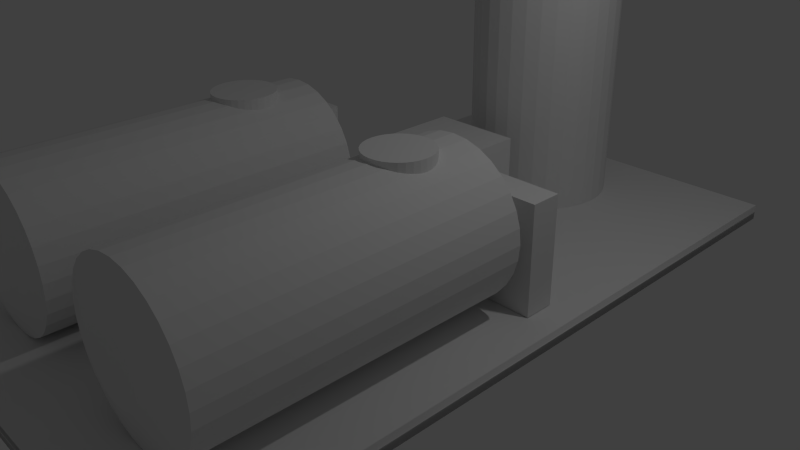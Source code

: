 # Source: oilrefinery.blend  (saved by Blender 2.66.0; exported with 4.5.12 LTS)
import bpy
from mathutils import Matrix  # noqa: F401  (used for matrix-valued properties, if any)

bpy.ops.wm.read_factory_settings(use_empty=True)
scene = bpy.context.scene
scene.name = 'Scene'

# ---- collections
col_collection_1 = bpy.data.collections.new('Collection 1'); scene.collection.children.link(col_collection_1)

# ---- materials (node trees are filled in below, after node groups)
mat_material = bpy.data.materials.new('Material')
mat_material.alpha_threshold = 0.0
mat_material.use_transparent_shadow = False
mat_material.roughness = 0.5
mat_material.line_color = (0.0, 0.0, 0.0, 1.0)

# ---- material node trees

# ---- world
world_world = bpy.data.worlds.new('World'); scene.world = world_world
world_world.color = (0.05088, 0.05088, 0.05088)
world_world.use_sun_shadow = False
world_world.sun_shadow_jitter_overblur = 0.0
world_world.cycles.sampling_method = 'MANUAL'
world_world.cycles.sample_map_resolution = 256

# ---- cameras
cam_camera = bpy.data.cameras.new('Camera')
cam_camera.clip_end = 100.0
cam_camera.lens = 35.0
cam_camera.sensor_width = 32.0
cam_camera.sensor_height = 18.0
cam_camera.ortho_scale = 7.314
cam_camera.dof.focus_distance = 0.0
cam_camera.dof.aperture_fstop = 128.0

# ---- lights
light_lamp = bpy.data.lights.new('Lamp', 'POINT')
light_lamp.transmission_factor = 0.0
light_lamp.cutoff_distance = 30.0
light_lamp.energy = 100.0
light_lamp.shadow_buffer_clip_start = 1.001
light_lamp.shadow_soft_size = 0.1
light_lamp.shadow_maximum_resolution = 0.006
light_lamp.use_absolute_resolution = True
light_lamp.cycles.use_multiple_importance_sampling = False

# ---- meshes
me_cube_003 = bpy.data.meshes.new('Cube.003')
me_cube_003.from_pydata([(-1.0, -1.0, -1.0), (-1.0, 1.0, -1.0), (1.0, 1.0, -1.0), (1.0, -1.0, -1.0), (-1.0, -1.0, 1.0), (-1.0, 1.0, 1.0), (1.0, 1.0, 1.0), (1.0, -1.0, 1.0)], [], [(4, 5, 1, 0), (5, 6, 2, 1), (6, 7, 3, 2), (7, 4, 0, 3), (0, 1, 2, 3), (7, 6, 5, 4)])
me_cube_003.polygons.foreach_set('use_smooth', [True] * 6)
me_cube_003.use_remesh_preserve_volume = False
me_cube_003.use_remesh_preserve_attributes = False
me_cube_003.use_mirror_vertex_groups = False
me_cube_003.update()
me_cylinder_004 = bpy.data.meshes.new('Cylinder.004')
me_cylinder_004.from_pydata([(0.0, 1.0, -1.0), (0.0, 1.0, 1.0), (0.1951, 0.9808, -1.0), (0.1951, 0.9808, 1.0), (0.3827, 0.9239, -1.0), (0.3827, 0.9239, 1.0), (0.5556, 0.8315, -1.0), (0.5556, 0.8315, 1.0), (0.7071, 0.7071, -1.0), (0.7071, 0.7071, 1.0), (0.8315, 0.5556, -1.0), (0.8315, 0.5556, 1.0), (0.9239, 0.3827, -1.0), (0.9239, 0.3827, 1.0), (0.9808, 0.1951, -1.0), (0.9808, 0.1951, 1.0), (1.0, 7.55e-08, -1.0), (1.0, 7.55e-08, 1.0), (0.9808, -0.1951, -1.0), (0.9808, -0.1951, 1.0), (0.9239, -0.3827, -1.0), (0.9239, -0.3827, 1.0), (0.8315, -0.5556, -1.0), (0.8315, -0.5556, 1.0), (0.7071, -0.7071, -1.0), (0.7071, -0.7071, 1.0), (0.5556, -0.8315, -1.0), (0.5556, -0.8315, 1.0), (0.3827, -0.9239, -1.0), (0.3827, -0.9239, 1.0), (0.1951, -0.9808, -1.0), (0.1951, -0.9808, 1.0), (-3.258e-07, -1.0, -1.0), (-3.258e-07, -1.0, 1.0), (-0.1951, -0.9808, -1.0), (-0.1951, -0.9808, 1.0), (-0.3827, -0.9239, -1.0), (-0.3827, -0.9239, 1.0), (-0.5556, -0.8315, -1.0), (-0.5556, -0.8315, 1.0), (-0.7071, -0.7071, -1.0), (-0.7071, -0.7071, 1.0), (-0.8315, -0.5556, -1.0), (-0.8315, -0.5556, 1.0), (-0.9239, -0.3827, -1.0), (-0.9239, -0.3827, 1.0), (-0.9808, -0.1951, -1.0), (-0.9808, -0.1951, 1.0), (-1.0, 9.656e-07, -1.0), (-1.0, 9.656e-07, 1.0), (-0.9808, 0.1951, -1.0), (-0.9808, 0.1951, 1.0), (-0.9239, 0.3827, -1.0), (-0.9239, 0.3827, 1.0), (-0.8315, 0.5556, -1.0), (-0.8315, 0.5556, 1.0), (-0.7071, 0.7071, -1.0), (-0.7071, 0.7071, 1.0), (-0.5556, 0.8315, -1.0), (-0.5556, 0.8315, 1.0), (-0.3827, 0.9239, -1.0), (-0.3827, 0.9239, 1.0), (-0.1951, 0.9808, -1.0), (-0.1951, 0.9808, 1.0)], [], [(0, 1, 3, 2), (2, 3, 5, 4), (4, 5, 7, 6), (6, 7, 9, 8), (8, 9, 11, 10), (10, 11, 13, 12), (12, 13, 15, 14), (14, 15, 17, 16), (16, 17, 19, 18), (18, 19, 21, 20), (20, 21, 23, 22), (22, 23, 25, 24), (24, 25, 27, 26), (26, 27, 29, 28), (28, 29, 31, 30), (30, 31, 33, 32), (32, 33, 35, 34), (34, 35, 37, 36), (36, 37, 39, 38), (38, 39, 41, 40), (40, 41, 43, 42), (42, 43, 45, 44), (44, 45, 47, 46), (46, 47, 49, 48), (48, 49, 51, 50), (50, 51, 53, 52), (52, 53, 55, 54), (54, 55, 57, 56), (56, 57, 59, 58), (58, 59, 61, 60), (3, 1, 63, 61, 59, 57, 55, 53, 51, 49, 47, 45, 43, 41, 39, 37, 35, 33, 31, 29, 27, 25, 23, 21, 19, 17, 15, 13, 11, 9, 7, 5), (62, 63, 1, 0), (60, 61, 63, 62), (0, 2, 4, 6, 8, 10, 12, 14, 16, 18, 20, 22, 24, 26, 28, 30, 32, 34, 36, 38, 40, 42, 44, 46, 48, 50, 52, 54, 56, 58, 60, 62)])
me_cylinder_004.use_remesh_preserve_volume = False
me_cylinder_004.use_remesh_preserve_attributes = False
me_cylinder_004.use_mirror_vertex_groups = False
me_cylinder_004.update()
me_cylinder_003 = bpy.data.meshes.new('Cylinder.003')
me_cylinder_003.from_pydata([(0.0, 1.0, -1.0), (0.0, 1.0, 1.0), (0.1951, 0.9808, -1.0), (0.1951, 0.9808, 1.0), (0.3827, 0.9239, -1.0), (0.3827, 0.9239, 1.0), (0.5556, 0.8315, -1.0), (0.5556, 0.8315, 1.0), (0.7071, 0.7071, -1.0), (0.7071, 0.7071, 1.0), (0.8315, 0.5556, -1.0), (0.8315, 0.5556, 1.0), (0.9239, 0.3827, -1.0), (0.9239, 0.3827, 1.0), (0.9808, 0.1951, -1.0), (0.9808, 0.1951, 1.0), (1.0, 7.55e-08, -1.0), (1.0, 7.55e-08, 1.0), (0.9808, -0.1951, -1.0), (0.9808, -0.1951, 1.0), (0.9239, -0.3827, -1.0), (0.9239, -0.3827, 1.0), (0.8315, -0.5556, -1.0), (0.8315, -0.5556, 1.0), (0.7071, -0.7071, -1.0), (0.7071, -0.7071, 1.0), (0.5556, -0.8315, -1.0), (0.5556, -0.8315, 1.0), (0.3827, -0.9239, -1.0), (0.3827, -0.9239, 1.0), (0.1951, -0.9808, -1.0), (0.1951, -0.9808, 1.0), (-3.258e-07, -1.0, -1.0), (-3.258e-07, -1.0, 1.0), (-0.1951, -0.9808, -1.0), (-0.1951, -0.9808, 1.0), (-0.3827, -0.9239, -1.0), (-0.3827, -0.9239, 1.0), (-0.5556, -0.8315, -1.0), (-0.5556, -0.8315, 1.0), (-0.7071, -0.7071, -1.0), (-0.7071, -0.7071, 1.0), (-0.8315, -0.5556, -1.0), (-0.8315, -0.5556, 1.0), (-0.9239, -0.3827, -1.0), (-0.9239, -0.3827, 1.0), (-0.9808, -0.1951, -1.0), (-0.9808, -0.1951, 1.0), (-1.0, 9.656e-07, -1.0), (-1.0, 9.656e-07, 1.0), (-0.9808, 0.1951, -1.0), (-0.9808, 0.1951, 1.0), (-0.9239, 0.3827, -1.0), (-0.9239, 0.3827, 1.0), (-0.8315, 0.5556, -1.0), (-0.8315, 0.5556, 1.0), (-0.7071, 0.7071, -1.0), (-0.7071, 0.7071, 1.0), (-0.5556, 0.8315, -1.0), (-0.5556, 0.8315, 1.0), (-0.3827, 0.9239, -1.0), (-0.3827, 0.9239, 1.0), (-0.1951, 0.9808, -1.0), (-0.1951, 0.9808, 1.0)], [], [(0, 1, 3, 2), (2, 3, 5, 4), (4, 5, 7, 6), (6, 7, 9, 8), (8, 9, 11, 10), (10, 11, 13, 12), (12, 13, 15, 14), (14, 15, 17, 16), (16, 17, 19, 18), (18, 19, 21, 20), (20, 21, 23, 22), (22, 23, 25, 24), (24, 25, 27, 26), (26, 27, 29, 28), (28, 29, 31, 30), (30, 31, 33, 32), (32, 33, 35, 34), (34, 35, 37, 36), (36, 37, 39, 38), (38, 39, 41, 40), (40, 41, 43, 42), (42, 43, 45, 44), (44, 45, 47, 46), (46, 47, 49, 48), (48, 49, 51, 50), (50, 51, 53, 52), (52, 53, 55, 54), (54, 55, 57, 56), (56, 57, 59, 58), (58, 59, 61, 60), (3, 1, 63, 61, 59, 57, 55, 53, 51, 49, 47, 45, 43, 41, 39, 37, 35, 33, 31, 29, 27, 25, 23, 21, 19, 17, 15, 13, 11, 9, 7, 5), (62, 63, 1, 0), (60, 61, 63, 62), (0, 2, 4, 6, 8, 10, 12, 14, 16, 18, 20, 22, 24, 26, 28, 30, 32, 34, 36, 38, 40, 42, 44, 46, 48, 50, 52, 54, 56, 58, 60, 62)])
me_cylinder_003.use_remesh_preserve_volume = False
me_cylinder_003.use_remesh_preserve_attributes = False
me_cylinder_003.use_mirror_vertex_groups = False
me_cylinder_003.update()
me_cube_002 = bpy.data.meshes.new('Cube.002')
me_cube_002.from_pydata([(-1.0, -1.0, -1.0), (-1.0, 1.0, -1.0), (1.0, 1.0, -1.0), (1.0, -1.0, -1.0), (-1.0, -1.0, 1.0), (-1.0, 1.0, 1.0), (1.0, 1.0, 1.0), (1.0, -1.0, 1.0)], [], [(4, 5, 1, 0), (5, 6, 2, 1), (6, 7, 3, 2), (7, 4, 0, 3), (0, 1, 2, 3), (7, 6, 5, 4)])
me_cube_002.use_remesh_preserve_volume = False
me_cube_002.use_remesh_preserve_attributes = False
me_cube_002.use_mirror_vertex_groups = False
me_cube_002.update()
me_cube_001 = bpy.data.meshes.new('Cube.001')
me_cube_001.from_pydata([(-1.0, -1.0, -1.0), (-1.0, 1.0, -1.0), (1.0, 1.0, -1.0), (1.0, -1.0, -1.0), (-1.0, -1.0, 1.0), (-1.0, 1.0, 1.0), (1.0, 1.0, 1.0), (1.0, -1.0, 1.0)], [], [(4, 5, 1, 0), (5, 6, 2, 1), (6, 7, 3, 2), (7, 4, 0, 3), (0, 1, 2, 3), (7, 6, 5, 4)])
me_cube_001.use_remesh_preserve_volume = False
me_cube_001.use_remesh_preserve_attributes = False
me_cube_001.use_mirror_vertex_groups = False
me_cube_001.update()
me_cylinder_002 = bpy.data.meshes.new('Cylinder.002')
me_cylinder_002.from_pydata([(0.0, 1.0, -1.0), (0.0, 1.0, 1.0), (0.1951, 0.9808, -1.0), (0.1951, 0.9808, 1.0), (0.3827, 0.9239, -1.0), (0.3827, 0.9239, 1.0), (0.5556, 0.8315, -1.0), (0.5556, 0.8315, 1.0), (0.7071, 0.7071, -1.0), (0.7071, 0.7071, 1.0), (0.8315, 0.5556, -1.0), (0.8315, 0.5556, 1.0), (0.9239, 0.3827, -1.0), (0.9239, 0.3827, 1.0), (0.9808, 0.1951, -1.0), (0.9808, 0.1951, 1.0), (1.0, 7.55e-08, -1.0), (1.0, 7.55e-08, 1.0), (0.9808, -0.1951, -1.0), (0.9808, -0.1951, 1.0), (0.9239, -0.3827, -1.0), (0.9239, -0.3827, 1.0), (0.8315, -0.5556, -1.0), (0.8315, -0.5556, 1.0), (0.7071, -0.7071, -1.0), (0.7071, -0.7071, 1.0), (0.5556, -0.8315, -1.0), (0.5556, -0.8315, 1.0), (0.3827, -0.9239, -1.0), (0.3827, -0.9239, 1.0), (0.1951, -0.9808, -1.0), (0.1951, -0.9808, 1.0), (-3.258e-07, -1.0, -1.0), (-3.258e-07, -1.0, 1.0), (-0.1951, -0.9808, -1.0), (-0.1951, -0.9808, 1.0), (-0.3827, -0.9239, -1.0), (-0.3827, -0.9239, 1.0), (-0.5556, -0.8315, -1.0), (-0.5556, -0.8315, 1.0), (-0.7071, -0.7071, -1.0), (-0.7071, -0.7071, 1.0), (-0.8315, -0.5556, -1.0), (-0.8315, -0.5556, 1.0), (-0.9239, -0.3827, -1.0), (-0.9239, -0.3827, 1.0), (-0.9808, -0.1951, -1.0), (-0.9808, -0.1951, 1.0), (-1.0, 9.656e-07, -1.0), (-1.0, 9.656e-07, 1.0), (-0.9808, 0.1951, -1.0), (-0.9808, 0.1951, 1.0), (-0.9239, 0.3827, -1.0), (-0.9239, 0.3827, 1.0), (-0.8315, 0.5556, -1.0), (-0.8315, 0.5556, 1.0), (-0.7071, 0.7071, -1.0), (-0.7071, 0.7071, 1.0), (-0.5556, 0.8315, -1.0), (-0.5556, 0.8315, 1.0), (-0.3827, 0.9239, -1.0), (-0.3827, 0.9239, 1.0), (-0.1951, 0.9808, -1.0), (-0.1951, 0.9808, 1.0), (7.181e-08, 0.3953, 1.075), (0.07711, 0.3877, 1.075), (0.1513, 0.3652, 1.075), (0.2196, 0.3287, 1.075), (0.2795, 0.2795, 1.075), (0.3287, 0.2196, 1.075), (0.3652, 0.1513, 1.075), (0.3877, 0.07711, 1.075), (0.3953, 2.115e-07, 1.075), (0.3877, -0.07711, 1.075), (0.3652, -0.1513, 1.075), (0.3287, -0.2196, 1.075), (0.2795, -0.2795, 1.075), (0.2196, -0.3287, 1.075), (0.1513, -0.3652, 1.075), (0.07711, -0.3877, 1.075), (-5.699e-08, -0.3953, 1.075), (-0.07711, -0.3877, 1.075), (-0.1513, -0.3652, 1.075), (-0.2196, -0.3287, 1.075), (-0.2795, -0.2795, 1.075), (-0.3287, -0.2196, 1.075), (-0.3652, -0.1513, 1.075), (-0.3877, -0.07711, 1.075), (-0.3953, 5.633e-07, 1.075), (-0.3877, 0.07711, 1.075), (-0.3652, 0.1513, 1.075), (-0.3287, 0.2196, 1.075), (-0.2795, 0.2795, 1.075), (-0.2196, 0.3287, 1.075), (-0.1513, 0.3652, 1.075), (-0.07711, 0.3877, 1.075), (7.009e-08, 0.4097, -1.083), (0.07993, 0.4018, -1.083), (0.1568, 0.3785, -1.083), (0.2276, 0.3407, -1.083), (0.2897, 0.2897, -1.083), (0.3407, 0.2276, -1.083), (0.3785, 0.1568, -1.083), (0.4018, 0.07993, -1.083), (0.4097, 1.94e-07, -1.083), (0.4018, -0.07993, -1.083), (0.3785, -0.1568, -1.083), (0.3407, -0.2276, -1.083), (0.2897, -0.2897, -1.083), (0.2276, -0.3407, -1.083), (0.1568, -0.3785, -1.083), (0.07993, -0.4018, -1.083), (-6.34e-08, -0.4097, -1.083), (-0.07993, -0.4018, -1.083), (-0.1568, -0.3785, -1.083), (-0.2276, -0.3407, -1.083), (-0.2897, -0.2897, -1.083), (-0.3407, -0.2276, -1.083), (-0.3785, -0.1568, -1.083), (-0.4018, -0.07993, -1.083), (-0.4097, 5.587e-07, -1.083), (-0.4018, 0.07993, -1.083), (-0.3785, 0.1568, -1.083), (-0.3407, 0.2276, -1.083), (-0.2897, 0.2897, -1.083), (-0.2276, 0.3407, -1.083), (-0.1568, 0.3785, -1.083), (-0.07993, 0.4018, -1.083), (1.391, -2.912, 2.759), (1.391, -3.359, 2.759), (1.434, -2.912, 2.757), (1.434, -3.359, 2.757), (1.476, -2.912, 2.751), (1.476, -3.359, 2.751), (1.515, -2.912, 2.74), (1.515, -3.359, 2.74), (1.549, -2.912, 2.726), (1.549, -3.359, 2.726), (1.577, -2.912, 2.709), (1.577, -3.359, 2.709), (1.597, -2.912, 2.69), (1.597, -3.359, 2.69), (1.61, -2.912, 2.669), (1.61, -3.359, 2.669), (1.614, -2.912, 2.647), (1.614, -3.359, 2.647), (1.61, -2.912, 2.626), (1.61, -3.359, 2.626), (1.597, -2.912, 2.605), (1.597, -3.359, 2.605), (1.577, -2.912, 2.585), (1.577, -3.359, 2.585), (1.549, -2.912, 2.568), (1.549, -3.359, 2.568), (1.515, -2.912, 2.554), (1.515, -3.359, 2.554), (1.476, -2.912, 2.544), (1.476, -3.359, 2.544), (1.434, -2.912, 2.538), (1.434, -3.359, 2.538), (1.391, -2.912, 2.535), (1.391, -3.359, 2.535), (1.347, -2.912, 2.538), (1.347, -3.359, 2.538), (1.305, -2.912, 2.544), (1.305, -3.359, 2.544), (1.266, -2.912, 2.554), (1.266, -3.359, 2.554), (1.233, -2.912, 2.568), (1.233, -3.359, 2.568), (1.205, -2.912, 2.585), (1.205, -3.359, 2.585), (1.184, -2.912, 2.605), (1.184, -3.359, 2.605), (1.171, -2.912, 2.626), (1.171, -3.359, 2.626), (1.167, -2.912, 2.647), (1.167, -3.359, 2.647), (1.171, -2.912, 2.669), (1.171, -3.359, 2.669), (1.184, -2.912, 2.69), (1.184, -3.359, 2.69), (1.205, -2.912, 2.709), (1.205, -3.359, 2.709), (1.233, -2.912, 2.726), (1.233, -3.359, 2.726), (1.266, -2.912, 2.74), (1.266, -3.359, 2.74), (1.305, -2.912, 2.751), (1.305, -3.359, 2.751), (1.347, -2.912, 2.757), (1.347, -3.359, 2.757)], [], [(0, 1, 3, 2), (2, 3, 5, 4), (4, 5, 7, 6), (6, 7, 9, 8), (8, 9, 11, 10), (10, 11, 13, 12), (12, 13, 15, 14), (14, 15, 17, 16), (16, 17, 19, 18), (18, 19, 21, 20), (20, 21, 23, 22), (22, 23, 25, 24), (24, 25, 27, 26), (26, 27, 29, 28), (28, 29, 31, 30), (30, 31, 33, 32), (32, 33, 35, 34), (34, 35, 37, 36), (36, 37, 39, 38), (38, 39, 41, 40), (40, 41, 43, 42), (42, 43, 45, 44), (44, 45, 47, 46), (46, 47, 49, 48), (48, 49, 51, 50), (50, 51, 53, 52), (52, 53, 55, 54), (54, 55, 57, 56), (56, 57, 59, 58), (58, 59, 61, 60), (51, 49, 88, 89), (62, 63, 1, 0), (60, 61, 63, 62), (40, 42, 117, 116), (65, 64, 95, 94, 93, 92, 91, 90, 89, 88, 87, 86, 85, 84, 83, 82, 81, 80, 79, 78, 77, 76, 75, 74, 73, 72, 71, 70, 69, 68, 67, 66), (27, 25, 76, 77), (1, 63, 95, 64), (41, 39, 83, 84), (17, 15, 71, 72), (55, 53, 90, 91), (31, 29, 78, 79), (7, 5, 66, 67), (45, 43, 85, 86), (21, 19, 73, 74), (59, 57, 92, 93), (35, 33, 80, 81), (11, 9, 68, 69), (49, 47, 87, 88), (25, 23, 75, 76), (63, 61, 94, 95), (39, 37, 82, 83), (15, 13, 70, 71), (53, 51, 89, 90), (29, 27, 77, 78), (5, 3, 65, 66), (43, 41, 84, 85), (19, 17, 72, 73), (57, 55, 91, 92), (33, 31, 79, 80), (9, 7, 67, 68), (47, 45, 86, 87), (3, 1, 64, 65), (23, 21, 74, 75), (61, 59, 93, 94), (37, 35, 81, 82), (13, 11, 69, 70), (96, 97, 98, 99, 100, 101, 102, 103, 104, 105, 106, 107, 108, 109, 110, 111, 112, 113, 114, 115, 116, 117, 118, 119, 120, 121, 122, 123, 124, 125, 126, 127), (16, 18, 105, 104), (54, 56, 124, 123), (30, 32, 112, 111), (6, 8, 100, 99), (44, 46, 119, 118), (0, 2, 97, 96), (20, 22, 107, 106), (58, 60, 126, 125), (34, 36, 114, 113), (10, 12, 102, 101), (48, 50, 121, 120), (24, 26, 109, 108), (62, 0, 96, 127), (38, 40, 116, 115), (14, 16, 104, 103), (52, 54, 123, 122), (28, 30, 111, 110), (4, 6, 99, 98), (42, 44, 118, 117), (18, 20, 106, 105), (56, 58, 125, 124), (32, 34, 113, 112), (8, 10, 101, 100), (46, 48, 120, 119), (22, 24, 108, 107), (60, 62, 127, 126), (36, 38, 115, 114), (12, 14, 103, 102), (50, 52, 122, 121), (26, 28, 110, 109), (2, 4, 98, 97), (128, 129, 131, 130), (130, 131, 133, 132), (132, 133, 135, 134), (134, 135, 137, 136), (136, 137, 139, 138), (138, 139, 141, 140), (140, 141, 143, 142), (142, 143, 145, 144), (144, 145, 147, 146), (146, 147, 149, 148), (148, 149, 151, 150), (150, 151, 153, 152), (152, 153, 155, 154), (154, 155, 157, 156), (156, 157, 159, 158), (158, 159, 161, 160), (160, 161, 163, 162), (162, 163, 165, 164), (164, 165, 167, 166), (166, 167, 169, 168), (168, 169, 171, 170), (170, 171, 173, 172), (172, 173, 175, 174), (174, 175, 177, 176), (176, 177, 179, 178), (178, 179, 181, 180), (180, 181, 183, 182), (182, 183, 185, 184), (184, 185, 187, 186), (186, 187, 189, 188), (131, 129, 191, 189, 187, 185, 183, 181, 179, 177, 175, 173, 171, 169, 167, 165, 163, 161, 159, 157, 155, 153, 151, 149, 147, 145, 143, 141, 139, 137, 135, 133), (190, 191, 129, 128), (188, 189, 191, 190), (128, 130, 132, 134, 136, 138, 140, 142, 144, 146, 148, 150, 152, 154, 156, 158, 160, 162, 164, 166, 168, 170, 172, 174, 176, 178, 180, 182, 184, 186, 188, 190)])
me_cylinder_002.use_remesh_preserve_volume = False
me_cylinder_002.use_remesh_preserve_attributes = False
me_cylinder_002.use_mirror_vertex_groups = False
me_cylinder_002.update()
me_cylinder_001 = bpy.data.meshes.new('Cylinder.001')
me_cylinder_001.from_pydata([(0.0, 1.0, -1.0), (0.0, 1.0, 1.0), (0.1951, 0.9808, -1.0), (0.1951, 0.9808, 1.0), (0.3827, 0.9239, -1.0), (0.3827, 0.9239, 1.0), (0.5556, 0.8315, -1.0), (0.5556, 0.8315, 1.0), (0.7071, 0.7071, -1.0), (0.7071, 0.7071, 1.0), (0.8315, 0.5556, -1.0), (0.8315, 0.5556, 1.0), (0.9239, 0.3827, -1.0), (0.9239, 0.3827, 1.0), (0.9808, 0.1951, -1.0), (0.9808, 0.1951, 1.0), (1.0, 7.55e-08, -1.0), (1.0, 7.55e-08, 1.0), (0.9808, -0.1951, -1.0), (0.9808, -0.1951, 1.0), (0.9239, -0.3827, -1.0), (0.9239, -0.3827, 1.0), (0.8315, -0.5556, -1.0), (0.8315, -0.5556, 1.0), (0.7071, -0.7071, -1.0), (0.7071, -0.7071, 1.0), (0.5556, -0.8315, -1.0), (0.5556, -0.8315, 1.0), (0.3827, -0.9239, -1.0), (0.3827, -0.9239, 1.0), (0.1951, -0.9808, -1.0), (0.1951, -0.9808, 1.0), (-3.258e-07, -1.0, -1.0), (-3.258e-07, -1.0, 1.0), (-0.1951, -0.9808, -1.0), (-0.1951, -0.9808, 1.0), (-0.3827, -0.9239, -1.0), (-0.3827, -0.9239, 1.0), (-0.5556, -0.8315, -1.0), (-0.5556, -0.8315, 1.0), (-0.7071, -0.7071, -1.0), (-0.7071, -0.7071, 1.0), (-0.8315, -0.5556, -1.0), (-0.8315, -0.5556, 1.0), (-0.9239, -0.3827, -1.0), (-0.9239, -0.3827, 1.0), (-0.9808, -0.1951, -1.0), (-0.9808, -0.1951, 1.0), (-1.0, 9.656e-07, -1.0), (-1.0, 9.656e-07, 1.0), (-0.9808, 0.1951, -1.0), (-0.9808, 0.1951, 1.0), (-0.9239, 0.3827, -1.0), (-0.9239, 0.3827, 1.0), (-0.8315, 0.5556, -1.0), (-0.8315, 0.5556, 1.0), (-0.7071, 0.7071, -1.0), (-0.7071, 0.7071, 1.0), (-0.5556, 0.8315, -1.0), (-0.5556, 0.8315, 1.0), (-0.3827, 0.9239, -1.0), (-0.3827, 0.9239, 1.0), (-0.1951, 0.9808, -1.0), (-0.1951, 0.9808, 1.0), (7.528e-08, 0.366, 1.084), (0.0714, 0.359, 1.084), (0.1401, 0.3381, 1.084), (0.2033, 0.3043, 1.084), (0.2588, 0.2588, 1.084), (0.3043, 0.2033, 1.084), (0.3381, 0.1401, 1.084), (0.359, 0.0714, 1.084), (0.366, 2.124e-07, 1.084), (0.359, -0.0714, 1.084), (0.3381, -0.1401, 1.084), (0.3043, -0.2033, 1.084), (0.2588, -0.2588, 1.084), (0.2033, -0.3043, 1.084), (0.1401, -0.3381, 1.084), (0.0714, -0.359, 1.084), (-4.397e-08, -0.366, 1.084), (-0.0714, -0.359, 1.084), (-0.1401, -0.3381, 1.084), (-0.2033, -0.3043, 1.084), (-0.2588, -0.2588, 1.084), (-0.3043, -0.2033, 1.084), (-0.3381, -0.1401, 1.084), (-0.359, -0.0714, 1.084), (-0.366, 5.382e-07, 1.084), (-0.359, 0.0714, 1.084), (-0.3381, 0.1401, 1.084), (-0.3043, 0.2033, 1.084), (-0.2588, 0.2588, 1.084), (-0.2033, 0.3043, 1.084), (-0.1401, 0.3381, 1.084), (-0.0714, 0.359, 1.084), (7.005e-08, 0.4101, -1.078), (0.08, 0.4022, -1.078), (0.1569, 0.3789, -1.078), (0.2278, 0.341, -1.078), (0.29, 0.29, -1.078), (0.341, 0.2278, -1.078), (0.3789, 0.1569, -1.078), (0.4022, 0.08001, -1.078), (0.4101, 1.913e-07, -1.078), (0.4022, -0.08, -1.078), (0.3789, -0.1569, -1.078), (0.341, -0.2278, -1.078), (0.29, -0.29, -1.078), (0.2278, -0.341, -1.078), (0.1569, -0.3789, -1.078), (0.08, -0.4022, -1.078), (-6.358e-08, -0.4101, -1.078), (-0.08, -0.4022, -1.078), (-0.1569, -0.3789, -1.078), (-0.2278, -0.341, -1.078), (-0.29, -0.29, -1.078), (-0.341, -0.2278, -1.078), (-0.3789, -0.1569, -1.078), (-0.4022, -0.08, -1.078), (-0.4101, 5.563e-07, -1.078), (-0.4022, 0.08001, -1.078), (-0.3789, 0.1569, -1.078), (-0.341, 0.2278, -1.078), (-0.29, 0.29, -1.078), (-0.2278, 0.341, -1.078), (-0.1569, 0.3789, -1.078), (-0.08, 0.4022, -1.078)], [], [(0, 1, 3, 2), (2, 3, 5, 4), (4, 5, 7, 6), (6, 7, 9, 8), (8, 9, 11, 10), (10, 11, 13, 12), (12, 13, 15, 14), (14, 15, 17, 16), (16, 17, 19, 18), (18, 19, 21, 20), (20, 21, 23, 22), (22, 23, 25, 24), (24, 25, 27, 26), (26, 27, 29, 28), (28, 29, 31, 30), (30, 31, 33, 32), (32, 33, 35, 34), (34, 35, 37, 36), (36, 37, 39, 38), (38, 39, 41, 40), (40, 41, 43, 42), (42, 43, 45, 44), (44, 45, 47, 46), (46, 47, 49, 48), (48, 49, 51, 50), (50, 51, 53, 52), (52, 53, 55, 54), (54, 55, 57, 56), (56, 57, 59, 58), (58, 59, 61, 60), (63, 61, 94, 95), (62, 63, 1, 0), (60, 61, 63, 62), (40, 42, 117, 116), (65, 64, 95, 94, 93, 92, 91, 90, 89, 88, 87, 86, 85, 84, 83, 82, 81, 80, 79, 78, 77, 76, 75, 74, 73, 72, 71, 70, 69, 68, 67, 66), (39, 37, 82, 83), (15, 13, 70, 71), (53, 51, 89, 90), (29, 27, 77, 78), (5, 3, 65, 66), (43, 41, 84, 85), (19, 17, 72, 73), (57, 55, 91, 92), (33, 31, 79, 80), (9, 7, 67, 68), (47, 45, 86, 87), (3, 1, 64, 65), (23, 21, 74, 75), (61, 59, 93, 94), (37, 35, 81, 82), (13, 11, 69, 70), (51, 49, 88, 89), (27, 25, 76, 77), (1, 63, 95, 64), (41, 39, 83, 84), (17, 15, 71, 72), (55, 53, 90, 91), (31, 29, 78, 79), (7, 5, 66, 67), (45, 43, 85, 86), (21, 19, 73, 74), (59, 57, 92, 93), (35, 33, 80, 81), (11, 9, 68, 69), (49, 47, 87, 88), (25, 23, 75, 76), (96, 97, 98, 99, 100, 101, 102, 103, 104, 105, 106, 107, 108, 109, 110, 111, 112, 113, 114, 115, 116, 117, 118, 119, 120, 121, 122, 123, 124, 125, 126, 127), (16, 18, 105, 104), (54, 56, 124, 123), (30, 32, 112, 111), (6, 8, 100, 99), (44, 46, 119, 118), (0, 2, 97, 96), (20, 22, 107, 106), (58, 60, 126, 125), (34, 36, 114, 113), (10, 12, 102, 101), (48, 50, 121, 120), (24, 26, 109, 108), (62, 0, 96, 127), (38, 40, 116, 115), (14, 16, 104, 103), (52, 54, 123, 122), (28, 30, 111, 110), (4, 6, 99, 98), (42, 44, 118, 117), (18, 20, 106, 105), (56, 58, 125, 124), (32, 34, 113, 112), (8, 10, 101, 100), (46, 48, 120, 119), (22, 24, 108, 107), (60, 62, 127, 126), (36, 38, 115, 114), (12, 14, 103, 102), (50, 52, 122, 121), (26, 28, 110, 109), (2, 4, 98, 97)])
me_cylinder_001.use_remesh_preserve_volume = False
me_cylinder_001.use_remesh_preserve_attributes = False
me_cylinder_001.use_mirror_vertex_groups = False
me_cylinder_001.update()
me_cylinder = bpy.data.meshes.new('Cylinder')
me_cylinder.from_pydata([(0.0, 1.0, -1.0), (0.0, 1.0, 1.0), (0.1951, 0.9808, -1.0), (0.1951, 0.9808, 1.0), (0.3827, 0.9239, -1.0), (0.3827, 0.9239, 1.0), (0.5556, 0.8315, -1.0), (0.5556, 0.8315, 1.0), (0.7071, 0.7071, -1.0), (0.7071, 0.7071, 1.0), (0.8315, 0.5556, -1.0), (0.8315, 0.5556, 1.0), (0.9239, 0.3827, -1.0), (0.9239, 0.3827, 1.0), (0.9808, 0.1951, -1.0), (0.9808, 0.1951, 1.0), (1.0, 7.55e-08, -1.0), (1.0, 7.55e-08, 1.0), (0.9808, -0.1951, -1.0), (0.9808, -0.1951, 1.0), (0.9239, -0.3827, -1.0), (0.9239, -0.3827, 1.0), (0.8315, -0.5556, -1.0), (0.8315, -0.5556, 1.0), (0.7071, -0.7071, -1.0), (0.7071, -0.7071, 1.0), (0.5556, -0.8315, -1.0), (0.5556, -0.8315, 1.0), (0.3827, -0.9239, -1.0), (0.3827, -0.9239, 1.0), (0.1951, -0.9808, -1.0), (0.1951, -0.9808, 1.0), (-3.258e-07, -1.0, -1.0), (-3.258e-07, -1.0, 1.0), (-0.1951, -0.9808, -1.0), (-0.1951, -0.9808, 1.0), (-0.3827, -0.9239, -1.0), (-0.3827, -0.9239, 1.0), (-0.5556, -0.8315, -1.0), (-0.5556, -0.8315, 1.0), (-0.7071, -0.7071, -1.0), (-0.7071, -0.7071, 1.0), (-0.8315, -0.5556, -1.0), (-0.8315, -0.5556, 1.0), (-0.9239, -0.3827, -1.0), (-0.9239, -0.3827, 1.0), (-0.9808, -0.1951, -1.0), (-0.9808, -0.1951, 1.0), (-1.0, 9.656e-07, -1.0), (-1.0, 9.656e-07, 1.0), (-0.9808, 0.1951, -1.0), (-0.9808, 0.1951, 1.0), (-0.9239, 0.3827, -1.0), (-0.9239, 0.3827, 1.0), (-0.8315, 0.5556, -1.0), (-0.8315, 0.5556, 1.0), (-0.7071, 0.7071, -1.0), (-0.7071, 0.7071, 1.0), (-0.5556, 0.8315, -1.0), (-0.5556, 0.8315, 1.0), (-0.3827, 0.9239, -1.0), (-0.3827, 0.9239, 1.0), (-0.1951, 0.9808, -1.0), (-0.1951, 0.9808, 1.0), (2.41e-08, 0.3187, 1.13), (0.06218, 0.3126, 1.13), (0.122, 0.2945, 1.13), (0.1771, 0.265, 1.13), (0.2254, 0.2254, 1.13), (0.265, 0.1771, 1.13), (0.2945, 0.122, 1.13), (0.3126, 0.06218, 1.13), (0.3187, 2.182e-07, 1.13), (0.3126, -0.06218, 1.13), (0.2945, -0.122, 1.13), (0.265, -0.1771, 1.13), (0.2254, -0.2254, 1.13), (0.1771, -0.265, 1.13), (0.122, -0.2945, 1.13), (0.06218, -0.3126, 1.13), (-7.976e-08, -0.3187, 1.13), (-0.06218, -0.3126, 1.13), (-0.122, -0.2945, 1.13), (-0.1771, -0.265, 1.13), (-0.2254, -0.2254, 1.13), (-0.265, -0.1771, 1.13), (-0.2945, -0.122, 1.13), (-0.3126, -0.06218, 1.13), (-0.3187, 5.019e-07, 1.13), (-0.3126, 0.06218, 1.13), (-0.2945, 0.122, 1.13), (-0.265, 0.1771, 1.13), (-0.2254, 0.2254, 1.13), (-0.1771, 0.265, 1.13), (-0.122, 0.2945, 1.13), (-0.06218, 0.3126, 1.13)], [], [(0, 1, 3, 2), (2, 3, 5, 4), (4, 5, 7, 6), (6, 7, 9, 8), (8, 9, 11, 10), (10, 11, 13, 12), (12, 13, 15, 14), (14, 15, 17, 16), (16, 17, 19, 18), (18, 19, 21, 20), (20, 21, 23, 22), (22, 23, 25, 24), (24, 25, 27, 26), (26, 27, 29, 28), (28, 29, 31, 30), (30, 31, 33, 32), (32, 33, 35, 34), (34, 35, 37, 36), (36, 37, 39, 38), (38, 39, 41, 40), (40, 41, 43, 42), (42, 43, 45, 44), (44, 45, 47, 46), (46, 47, 49, 48), (48, 49, 51, 50), (50, 51, 53, 52), (52, 53, 55, 54), (54, 55, 57, 56), (56, 57, 59, 58), (58, 59, 61, 60), (51, 49, 88, 89), (62, 63, 1, 0), (60, 61, 63, 62), (0, 2, 4, 6, 8, 10, 12, 14, 16, 18, 20, 22, 24, 26, 28, 30, 32, 34, 36, 38, 40, 42, 44, 46, 48, 50, 52, 54, 56, 58, 60, 62), (65, 64, 95, 94, 93, 92, 91, 90, 89, 88, 87, 86, 85, 84, 83, 82, 81, 80, 79, 78, 77, 76, 75, 74, 73, 72, 71, 70, 69, 68, 67, 66), (27, 25, 76, 77), (1, 63, 95, 64), (41, 39, 83, 84), (17, 15, 71, 72), (55, 53, 90, 91), (31, 29, 78, 79), (7, 5, 66, 67), (45, 43, 85, 86), (21, 19, 73, 74), (59, 57, 92, 93), (35, 33, 80, 81), (11, 9, 68, 69), (49, 47, 87, 88), (25, 23, 75, 76), (63, 61, 94, 95), (39, 37, 82, 83), (15, 13, 70, 71), (53, 51, 89, 90), (29, 27, 77, 78), (5, 3, 65, 66), (43, 41, 84, 85), (19, 17, 72, 73), (57, 55, 91, 92), (33, 31, 79, 80), (9, 7, 67, 68), (47, 45, 86, 87), (3, 1, 64, 65), (23, 21, 74, 75), (61, 59, 93, 94), (37, 35, 81, 82), (13, 11, 69, 70)])
me_cylinder.use_remesh_preserve_volume = False
me_cylinder.use_remesh_preserve_attributes = False
me_cylinder.use_mirror_vertex_groups = False
me_cylinder.update()
me_cube = bpy.data.meshes.new('Cube')
me_cube.from_pydata([(1.0, 1.0, -1.0), (1.0, -1.0, -1.0), (-1.0, -1.0, -1.0), (-1.0, 1.0, -1.0), (1.0, 1.0, 1.0), (1.0, -1.0, 1.0), (-1.0, -1.0, 1.0), (-1.0, 1.0, 1.0)], [], [(0, 1, 2, 3), (4, 7, 6, 5), (0, 4, 5, 1), (1, 5, 6, 2), (2, 6, 7, 3), (4, 0, 3, 7)])
me_cube.materials.append(mat_material)
me_cube.use_remesh_preserve_volume = False
me_cube.use_remesh_preserve_attributes = False
me_cube.use_mirror_vertex_groups = False
me_cube.update()

# ---- objects
ob_cube_003 = bpy.data.objects.new('Cube.003', me_cube_003)
ob_cylinder_004 = bpy.data.objects.new('Cylinder.004', me_cylinder_004)
ob_cylinder_003 = bpy.data.objects.new('Cylinder.003', me_cylinder_003)
ob_cube_002 = bpy.data.objects.new('Cube.002', me_cube_002)
ob_cube_001 = bpy.data.objects.new('Cube.001', me_cube_001)
ob_cylinder_002 = bpy.data.objects.new('Cylinder.002', me_cylinder_002)
ob_cylinder_001 = bpy.data.objects.new('Cylinder.001', me_cylinder_001)
ob_cylinder = bpy.data.objects.new('Cylinder', me_cylinder)
ob_cube = bpy.data.objects.new('Cube', me_cube)
ob_lamp = bpy.data.objects.new('Lamp', light_lamp)
ob_camera = bpy.data.objects.new('Camera', cam_camera)

# ---- transforms, parenting, visibility, modifiers, constraints
ob_cube_003.location = (0.005989, 0.00949, -0.09191)
ob_cube_003.scale = (2.725, 4.815, 0.1049)
ob_cube_003.lineart.crease_threshold = 0.0
ob_cylinder_004.location = (-1.384, -0.8305, 1.661)
ob_cylinder_004.scale = (0.4127, 0.4084, 0.4084)
ob_cylinder_004.lineart.crease_threshold = 0.0
ob_cylinder_003.location = (1.366, -0.8112, 1.661)
ob_cylinder_003.scale = (0.4127, 0.4084, 0.4084)
ob_cylinder_003.lineart.crease_threshold = 0.0
ob_cube_002.location = (-1.846, 0.3943, 0.7752)
ob_cube_002.scale = (0.5, 0.2, 0.75)
ob_cube_002.lineart.crease_threshold = 0.0
ob_cube_001.location = (1.864, 0.405, 0.7198)
ob_cube_001.scale = (0.5, 0.2, 0.7)
ob_cube_001.lineart.crease_threshold = 0.0
ob_cylinder_002.location = (-1.384, -1.993, 1.015)
ob_cylinder_002.rotation_euler = (-1.571, -2.22e-16, 2.22e-16)
ob_cylinder_002.scale = (1.0, 1.0, 2.0)
ob_cylinder_002.lineart.crease_threshold = 0.0
ob_cylinder_001.location = (1.366, -2.001, 1.015)
ob_cylinder_001.rotation_euler = (-1.571, -2.22e-16, 2.22e-16)
ob_cylinder_001.scale = (1.0, 1.0, 2.0)
ob_cylinder_001.lineart.crease_threshold = 0.0
ob_cylinder.location = (0.0, 3.301, 2.01)
ob_cylinder.scale = (1.0, 1.0, 2.0)
ob_cylinder.lineart.crease_threshold = 0.0
ob_cube.location = (0.0, 1.292, 0.6275)
ob_cube.scale = (0.6093, 0.6093, 0.6093)
ob_cube.lock_rotations_4d = False
ob_cube.empty_display_type = 'ARROWS'
ob_cube.lineart.crease_threshold = 0.0
ob_lamp.location = (4.076, 1.005, 5.904)
ob_lamp.rotation_euler = (0.6503, 0.05522, 1.866)
ob_lamp.lock_rotations_4d = False
ob_lamp.empty_display_type = 'ARROWS'
ob_lamp.color = (0.0, 0.0, 0.0, 0.0)
ob_lamp.lineart.crease_threshold = 0.0
ob_camera.location = (7.481, -6.508, 5.344)
ob_camera.rotation_euler = (1.109, 0.01082, 0.8149)
ob_camera.lock_rotations_4d = False
ob_camera.empty_display_type = 'ARROWS'
ob_camera.color = (0.0, 0.0, 0.0, 0.0)
ob_camera.display_type = 'WIRE'
ob_camera.lineart.crease_threshold = 0.0

# ---- collection membership
col_collection_1.objects.link(ob_cube_003)
col_collection_1.objects.link(ob_cylinder_004)
col_collection_1.objects.link(ob_cylinder_003)
col_collection_1.objects.link(ob_cube_002)
col_collection_1.objects.link(ob_cube_001)
col_collection_1.objects.link(ob_cylinder_002)
col_collection_1.objects.link(ob_cylinder_001)
col_collection_1.objects.link(ob_cylinder)
col_collection_1.objects.link(ob_cube)
col_collection_1.objects.link(ob_lamp)
col_collection_1.objects.link(ob_camera)

# ---- scene / render settings (as saved in the file)
scene.camera = ob_camera
scene.frame_start = 1; scene.frame_end = 250; scene.frame_set(1)
scene.render.engine = 'BLENDER_EEVEE_NEXT'
scene.render.image_settings.color_mode = 'RGB'
scene.render.image_settings.compression = 90
scene.render.resolution_percentage = 50
scene.render.dither_intensity = 0.0
scene.render.bake_margin = 2
scene.cycles.use_denoising = False
scene.cycles.samples = 10
scene.cycles.sampling_pattern = 'TABULATED_SOBOL'
scene.cycles.light_sampling_threshold = 0.0
scene.cycles.use_adaptive_sampling = False
scene.cycles.use_light_tree = False
scene.cycles.blur_glossy = 0.0
scene.cycles.volume_bounces = 1
scene.cycles.pixel_filter_type = 'GAUSSIAN'
scene.cycles.sample_clamp_indirect = 0.0
scene.view_settings.view_transform = 'Standard'
bpy.context.view_layer.update()
